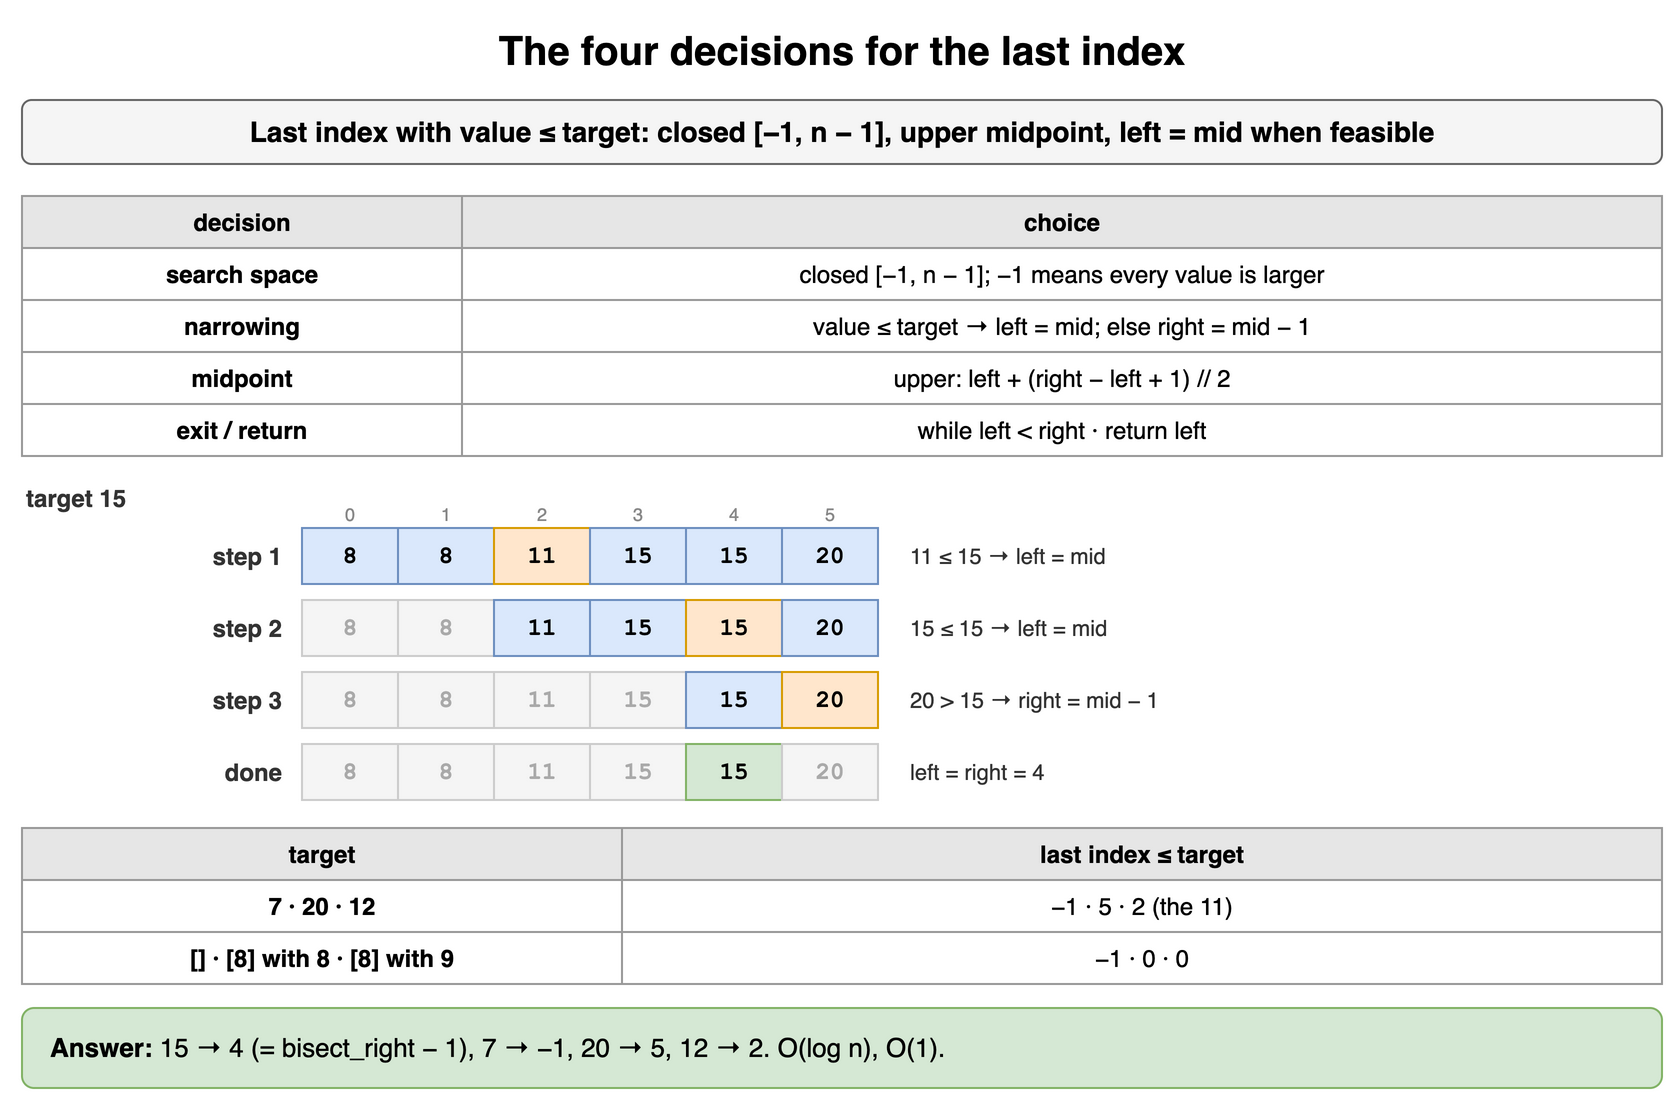

The diagram above was exported from draw.io. Its source (the exported page's mxGraphModel, read from the mxfile embedded in the PNG):
<mxGraphModel dx="900" dy="558" grid="1" gridSize="10" guides="1" tooltips="1" connect="1" arrows="1" fold="1" page="1" pageScale="1" pageWidth="900" pageHeight="558" math="0" shadow="0">
  <root>
    <mxCell id="0" />
    <mxCell id="1" parent="0" />
    <mxCell id="y11" value="The four decisions for the last index" style="text;html=1;align=center;verticalAlign=middle;whiteSpace=wrap;fontSize=20;fontStyle=1;" vertex="1" parent="1">
      <mxGeometry x="40" y="10" width="820" height="30" as="geometry" />
    </mxCell>
    <mxCell id="y12" value="Last index with value ≤ target: closed [−1, n − 1], upper midpoint, left = mid when feasible" style="rounded=1;whiteSpace=wrap;html=1;fillColor=#f5f5f5;strokeColor=#666666;fontStyle=1;fontSize=14;" vertex="1" parent="1">
      <mxGeometry x="40" y="50" width="820" height="32" as="geometry" />
    </mxCell>
    <mxCell id="y13" value="decision" style="whiteSpace=wrap;html=1;fillColor=#e6e6e6;strokeColor=#999999;fontStyle=1;fontSize=12;" vertex="1" parent="1">
      <mxGeometry x="40" y="98" width="220" height="26" as="geometry" />
    </mxCell>
    <mxCell id="y14" value="choice" style="whiteSpace=wrap;html=1;fillColor=#e6e6e6;strokeColor=#999999;fontStyle=1;fontSize=12;" vertex="1" parent="1">
      <mxGeometry x="260" y="98" width="600" height="26" as="geometry" />
    </mxCell>
    <mxCell id="y15" value="search space" style="whiteSpace=wrap;html=1;strokeColor=#999999;fontSize=12;fillColor=#ffffff;fontStyle=1;" vertex="1" parent="1">
      <mxGeometry x="40" y="124" width="220" height="26" as="geometry" />
    </mxCell>
    <mxCell id="y16" value="closed [−1, n − 1]; −1 means every value is larger" style="whiteSpace=wrap;html=1;strokeColor=#999999;fontSize=12;fillColor=#ffffff;" vertex="1" parent="1">
      <mxGeometry x="260" y="124" width="600" height="26" as="geometry" />
    </mxCell>
    <mxCell id="y17" value="narrowing" style="whiteSpace=wrap;html=1;strokeColor=#999999;fontSize=12;fillColor=#ffffff;fontStyle=1;" vertex="1" parent="1">
      <mxGeometry x="40" y="150" width="220" height="26" as="geometry" />
    </mxCell>
    <mxCell id="y18" value="value ≤ target → left = mid; else right = mid − 1" style="whiteSpace=wrap;html=1;strokeColor=#999999;fontSize=12;fillColor=#ffffff;" vertex="1" parent="1">
      <mxGeometry x="260" y="150" width="600" height="26" as="geometry" />
    </mxCell>
    <mxCell id="y19" value="midpoint" style="whiteSpace=wrap;html=1;strokeColor=#999999;fontSize=12;fillColor=#ffffff;fontStyle=1;" vertex="1" parent="1">
      <mxGeometry x="40" y="176" width="220" height="26" as="geometry" />
    </mxCell>
    <mxCell id="y110" value="upper: left + (right − left + 1) // 2" style="whiteSpace=wrap;html=1;strokeColor=#999999;fontSize=12;fillColor=#ffffff;" vertex="1" parent="1">
      <mxGeometry x="260" y="176" width="600" height="26" as="geometry" />
    </mxCell>
    <mxCell id="y111" value="exit / return" style="whiteSpace=wrap;html=1;strokeColor=#999999;fontSize=12;fillColor=#ffffff;fontStyle=1;" vertex="1" parent="1">
      <mxGeometry x="40" y="202" width="220" height="26" as="geometry" />
    </mxCell>
    <mxCell id="y112" value="while left &lt; right · return left" style="whiteSpace=wrap;html=1;strokeColor=#999999;fontSize=12;fillColor=#ffffff;" vertex="1" parent="1">
      <mxGeometry x="260" y="202" width="600" height="26" as="geometry" />
    </mxCell>
    <mxCell id="y113" value="target 15" style="text;html=1;whiteSpace=wrap;fontSize=11;align=left;verticalAlign=middle;fontSize=12;fontColor=#333333;fontStyle=1;" vertex="1" parent="1">
      <mxGeometry x="40" y="240" width="200" height="18" as="geometry" />
    </mxCell>
    <mxCell id="y114" value="8" style="rounded=0;whiteSpace=wrap;html=1;fontFamily=Courier New;fontStyle=1;fontSize=13;fillColor=#dae8fc;strokeColor=#6c8ebf;fontSize=12;" vertex="1" parent="1">
      <mxGeometry x="180" y="264" width="48" height="28" as="geometry" />
    </mxCell>
    <mxCell id="y115" value="0" style="text;html=1;whiteSpace=wrap;fontSize=11;align=center;verticalAlign=middle;fontSize=9;fontColor=#888888;" vertex="1" parent="1">
      <mxGeometry x="180" y="250" width="48" height="13" as="geometry" />
    </mxCell>
    <mxCell id="y116" value="8" style="rounded=0;whiteSpace=wrap;html=1;fontFamily=Courier New;fontStyle=1;fontSize=13;fillColor=#dae8fc;strokeColor=#6c8ebf;fontSize=12;" vertex="1" parent="1">
      <mxGeometry x="228" y="264" width="48" height="28" as="geometry" />
    </mxCell>
    <mxCell id="y117" value="1" style="text;html=1;whiteSpace=wrap;fontSize=11;align=center;verticalAlign=middle;fontSize=9;fontColor=#888888;" vertex="1" parent="1">
      <mxGeometry x="228" y="250" width="48" height="13" as="geometry" />
    </mxCell>
    <mxCell id="y118" value="11" style="rounded=0;whiteSpace=wrap;html=1;fontFamily=Courier New;fontStyle=1;fontSize=13;fillColor=#ffe6cc;strokeColor=#d79b00;fontSize=12;" vertex="1" parent="1">
      <mxGeometry x="276" y="264" width="48" height="28" as="geometry" />
    </mxCell>
    <mxCell id="y119" value="2" style="text;html=1;whiteSpace=wrap;fontSize=11;align=center;verticalAlign=middle;fontSize=9;fontColor=#888888;" vertex="1" parent="1">
      <mxGeometry x="276" y="250" width="48" height="13" as="geometry" />
    </mxCell>
    <mxCell id="y120" value="15" style="rounded=0;whiteSpace=wrap;html=1;fontFamily=Courier New;fontStyle=1;fontSize=13;fillColor=#dae8fc;strokeColor=#6c8ebf;fontSize=12;" vertex="1" parent="1">
      <mxGeometry x="324" y="264" width="48" height="28" as="geometry" />
    </mxCell>
    <mxCell id="y121" value="3" style="text;html=1;whiteSpace=wrap;fontSize=11;align=center;verticalAlign=middle;fontSize=9;fontColor=#888888;" vertex="1" parent="1">
      <mxGeometry x="324" y="250" width="48" height="13" as="geometry" />
    </mxCell>
    <mxCell id="y122" value="15" style="rounded=0;whiteSpace=wrap;html=1;fontFamily=Courier New;fontStyle=1;fontSize=13;fillColor=#dae8fc;strokeColor=#6c8ebf;fontSize=12;" vertex="1" parent="1">
      <mxGeometry x="372" y="264" width="48" height="28" as="geometry" />
    </mxCell>
    <mxCell id="y123" value="4" style="text;html=1;whiteSpace=wrap;fontSize=11;align=center;verticalAlign=middle;fontSize=9;fontColor=#888888;" vertex="1" parent="1">
      <mxGeometry x="372" y="250" width="48" height="13" as="geometry" />
    </mxCell>
    <mxCell id="y124" value="20" style="rounded=0;whiteSpace=wrap;html=1;fontFamily=Courier New;fontStyle=1;fontSize=13;fillColor=#dae8fc;strokeColor=#6c8ebf;fontSize=12;" vertex="1" parent="1">
      <mxGeometry x="420" y="264" width="48" height="28" as="geometry" />
    </mxCell>
    <mxCell id="y125" value="5" style="text;html=1;whiteSpace=wrap;fontSize=11;align=center;verticalAlign=middle;fontSize=9;fontColor=#888888;" vertex="1" parent="1">
      <mxGeometry x="420" y="250" width="48" height="13" as="geometry" />
    </mxCell>
    <mxCell id="y126" value="step 1" style="text;html=1;whiteSpace=wrap;fontSize=11;align=right;verticalAlign=middle;fontSize=12;fontColor=#333333;fontStyle=1;" vertex="1" parent="1">
      <mxGeometry x="72" y="264" width="100" height="28" as="geometry" />
    </mxCell>
    <mxCell id="y127" value="11 ≤ 15 → left = mid" style="text;html=1;whiteSpace=wrap;fontSize=11;align=left;verticalAlign=middle;fontSize=11;fontColor=#333333;" vertex="1" parent="1">
      <mxGeometry x="482" y="264" width="378" height="28" as="geometry" />
    </mxCell>
    <mxCell id="y128" value="8" style="rounded=0;whiteSpace=wrap;html=1;fontFamily=Courier New;fontStyle=1;fontSize=13;fillColor=#f5f5f5;strokeColor=#cccccc;fontSize=12;fontColor=#aaaaaa;" vertex="1" parent="1">
      <mxGeometry x="180" y="300" width="48" height="28" as="geometry" />
    </mxCell>
    <mxCell id="y129" value="8" style="rounded=0;whiteSpace=wrap;html=1;fontFamily=Courier New;fontStyle=1;fontSize=13;fillColor=#f5f5f5;strokeColor=#cccccc;fontSize=12;fontColor=#aaaaaa;" vertex="1" parent="1">
      <mxGeometry x="228" y="300" width="48" height="28" as="geometry" />
    </mxCell>
    <mxCell id="y130" value="11" style="rounded=0;whiteSpace=wrap;html=1;fontFamily=Courier New;fontStyle=1;fontSize=13;fillColor=#dae8fc;strokeColor=#6c8ebf;fontSize=12;" vertex="1" parent="1">
      <mxGeometry x="276" y="300" width="48" height="28" as="geometry" />
    </mxCell>
    <mxCell id="y131" value="15" style="rounded=0;whiteSpace=wrap;html=1;fontFamily=Courier New;fontStyle=1;fontSize=13;fillColor=#dae8fc;strokeColor=#6c8ebf;fontSize=12;" vertex="1" parent="1">
      <mxGeometry x="324" y="300" width="48" height="28" as="geometry" />
    </mxCell>
    <mxCell id="y132" value="15" style="rounded=0;whiteSpace=wrap;html=1;fontFamily=Courier New;fontStyle=1;fontSize=13;fillColor=#ffe6cc;strokeColor=#d79b00;fontSize=12;" vertex="1" parent="1">
      <mxGeometry x="372" y="300" width="48" height="28" as="geometry" />
    </mxCell>
    <mxCell id="y133" value="20" style="rounded=0;whiteSpace=wrap;html=1;fontFamily=Courier New;fontStyle=1;fontSize=13;fillColor=#dae8fc;strokeColor=#6c8ebf;fontSize=12;" vertex="1" parent="1">
      <mxGeometry x="420" y="300" width="48" height="28" as="geometry" />
    </mxCell>
    <mxCell id="y134" value="step 2" style="text;html=1;whiteSpace=wrap;fontSize=11;align=right;verticalAlign=middle;fontSize=12;fontColor=#333333;fontStyle=1;" vertex="1" parent="1">
      <mxGeometry x="72" y="300" width="100" height="28" as="geometry" />
    </mxCell>
    <mxCell id="y135" value="15 ≤ 15 → left = mid" style="text;html=1;whiteSpace=wrap;fontSize=11;align=left;verticalAlign=middle;fontSize=11;fontColor=#333333;" vertex="1" parent="1">
      <mxGeometry x="482" y="300" width="378" height="28" as="geometry" />
    </mxCell>
    <mxCell id="y136" value="8" style="rounded=0;whiteSpace=wrap;html=1;fontFamily=Courier New;fontStyle=1;fontSize=13;fillColor=#f5f5f5;strokeColor=#cccccc;fontSize=12;fontColor=#aaaaaa;" vertex="1" parent="1">
      <mxGeometry x="180" y="336" width="48" height="28" as="geometry" />
    </mxCell>
    <mxCell id="y137" value="8" style="rounded=0;whiteSpace=wrap;html=1;fontFamily=Courier New;fontStyle=1;fontSize=13;fillColor=#f5f5f5;strokeColor=#cccccc;fontSize=12;fontColor=#aaaaaa;" vertex="1" parent="1">
      <mxGeometry x="228" y="336" width="48" height="28" as="geometry" />
    </mxCell>
    <mxCell id="y138" value="11" style="rounded=0;whiteSpace=wrap;html=1;fontFamily=Courier New;fontStyle=1;fontSize=13;fillColor=#f5f5f5;strokeColor=#cccccc;fontSize=12;fontColor=#aaaaaa;" vertex="1" parent="1">
      <mxGeometry x="276" y="336" width="48" height="28" as="geometry" />
    </mxCell>
    <mxCell id="y139" value="15" style="rounded=0;whiteSpace=wrap;html=1;fontFamily=Courier New;fontStyle=1;fontSize=13;fillColor=#f5f5f5;strokeColor=#cccccc;fontSize=12;fontColor=#aaaaaa;" vertex="1" parent="1">
      <mxGeometry x="324" y="336" width="48" height="28" as="geometry" />
    </mxCell>
    <mxCell id="y140" value="15" style="rounded=0;whiteSpace=wrap;html=1;fontFamily=Courier New;fontStyle=1;fontSize=13;fillColor=#dae8fc;strokeColor=#6c8ebf;fontSize=12;" vertex="1" parent="1">
      <mxGeometry x="372" y="336" width="48" height="28" as="geometry" />
    </mxCell>
    <mxCell id="y141" value="20" style="rounded=0;whiteSpace=wrap;html=1;fontFamily=Courier New;fontStyle=1;fontSize=13;fillColor=#ffe6cc;strokeColor=#d79b00;fontSize=12;" vertex="1" parent="1">
      <mxGeometry x="420" y="336" width="48" height="28" as="geometry" />
    </mxCell>
    <mxCell id="y142" value="step 3" style="text;html=1;whiteSpace=wrap;fontSize=11;align=right;verticalAlign=middle;fontSize=12;fontColor=#333333;fontStyle=1;" vertex="1" parent="1">
      <mxGeometry x="72" y="336" width="100" height="28" as="geometry" />
    </mxCell>
    <mxCell id="y143" value="20 &gt; 15 → right = mid − 1" style="text;html=1;whiteSpace=wrap;fontSize=11;align=left;verticalAlign=middle;fontSize=11;fontColor=#333333;" vertex="1" parent="1">
      <mxGeometry x="482" y="336" width="378" height="28" as="geometry" />
    </mxCell>
    <mxCell id="y144" value="8" style="rounded=0;whiteSpace=wrap;html=1;fontFamily=Courier New;fontStyle=1;fontSize=13;fillColor=#f5f5f5;strokeColor=#cccccc;fontSize=12;fontColor=#aaaaaa;" vertex="1" parent="1">
      <mxGeometry x="180" y="372" width="48" height="28" as="geometry" />
    </mxCell>
    <mxCell id="y145" value="8" style="rounded=0;whiteSpace=wrap;html=1;fontFamily=Courier New;fontStyle=1;fontSize=13;fillColor=#f5f5f5;strokeColor=#cccccc;fontSize=12;fontColor=#aaaaaa;" vertex="1" parent="1">
      <mxGeometry x="228" y="372" width="48" height="28" as="geometry" />
    </mxCell>
    <mxCell id="y146" value="11" style="rounded=0;whiteSpace=wrap;html=1;fontFamily=Courier New;fontStyle=1;fontSize=13;fillColor=#f5f5f5;strokeColor=#cccccc;fontSize=12;fontColor=#aaaaaa;" vertex="1" parent="1">
      <mxGeometry x="276" y="372" width="48" height="28" as="geometry" />
    </mxCell>
    <mxCell id="y147" value="15" style="rounded=0;whiteSpace=wrap;html=1;fontFamily=Courier New;fontStyle=1;fontSize=13;fillColor=#f5f5f5;strokeColor=#cccccc;fontSize=12;fontColor=#aaaaaa;" vertex="1" parent="1">
      <mxGeometry x="324" y="372" width="48" height="28" as="geometry" />
    </mxCell>
    <mxCell id="y148" value="15" style="rounded=0;whiteSpace=wrap;html=1;fontFamily=Courier New;fontStyle=1;fontSize=13;fillColor=#d5e8d4;strokeColor=#82b366;fontSize=12;" vertex="1" parent="1">
      <mxGeometry x="372" y="372" width="48" height="28" as="geometry" />
    </mxCell>
    <mxCell id="y149" value="20" style="rounded=0;whiteSpace=wrap;html=1;fontFamily=Courier New;fontStyle=1;fontSize=13;fillColor=#f5f5f5;strokeColor=#cccccc;fontSize=12;fontColor=#aaaaaa;" vertex="1" parent="1">
      <mxGeometry x="420" y="372" width="48" height="28" as="geometry" />
    </mxCell>
    <mxCell id="y150" value="done" style="text;html=1;whiteSpace=wrap;fontSize=11;align=right;verticalAlign=middle;fontSize=12;fontColor=#333333;fontStyle=1;" vertex="1" parent="1">
      <mxGeometry x="72" y="372" width="100" height="28" as="geometry" />
    </mxCell>
    <mxCell id="y151" value="left = right = 4" style="text;html=1;whiteSpace=wrap;fontSize=11;align=left;verticalAlign=middle;fontSize=11;fontColor=#333333;" vertex="1" parent="1">
      <mxGeometry x="482" y="372" width="378" height="28" as="geometry" />
    </mxCell>
    <mxCell id="y152" value="target" style="whiteSpace=wrap;html=1;fillColor=#e6e6e6;strokeColor=#999999;fontStyle=1;fontSize=12;" vertex="1" parent="1">
      <mxGeometry x="40" y="414" width="300" height="26" as="geometry" />
    </mxCell>
    <mxCell id="y153" value="last index ≤ target" style="whiteSpace=wrap;html=1;fillColor=#e6e6e6;strokeColor=#999999;fontStyle=1;fontSize=12;" vertex="1" parent="1">
      <mxGeometry x="340" y="414" width="520" height="26" as="geometry" />
    </mxCell>
    <mxCell id="y154" value="7 · 20 · 12" style="whiteSpace=wrap;html=1;strokeColor=#999999;fontSize=12;fillColor=#ffffff;fontStyle=1;" vertex="1" parent="1">
      <mxGeometry x="40" y="440" width="300" height="26" as="geometry" />
    </mxCell>
    <mxCell id="y155" value="−1 · 5 · 2 (the 11)" style="whiteSpace=wrap;html=1;strokeColor=#999999;fontSize=12;fillColor=#ffffff;" vertex="1" parent="1">
      <mxGeometry x="340" y="440" width="520" height="26" as="geometry" />
    </mxCell>
    <mxCell id="y156" value="[] · [8] with 8 · [8] with 9" style="whiteSpace=wrap;html=1;strokeColor=#999999;fontSize=12;fillColor=#ffffff;fontStyle=1;" vertex="1" parent="1">
      <mxGeometry x="40" y="466" width="300" height="26" as="geometry" />
    </mxCell>
    <mxCell id="y157" value="−1 · 0 · 0" style="whiteSpace=wrap;html=1;strokeColor=#999999;fontSize=12;fillColor=#ffffff;" vertex="1" parent="1">
      <mxGeometry x="340" y="466" width="520" height="26" as="geometry" />
    </mxCell>
    <mxCell id="y158" value="&lt;b&gt;Answer:&lt;/b&gt; 15 → 4 (= bisect_right − 1), 7 → −1, 20 → 5, 12 → 2. O(log n), O(1)." style="rounded=1;whiteSpace=wrap;html=1;fillColor=#d5e8d4;strokeColor=#82b366;fontSize=13;align=left;spacingLeft=12;" vertex="1" parent="1">
      <mxGeometry x="40" y="504" width="820" height="40" as="geometry" />
    </mxCell>
  </root>
</mxGraphModel>